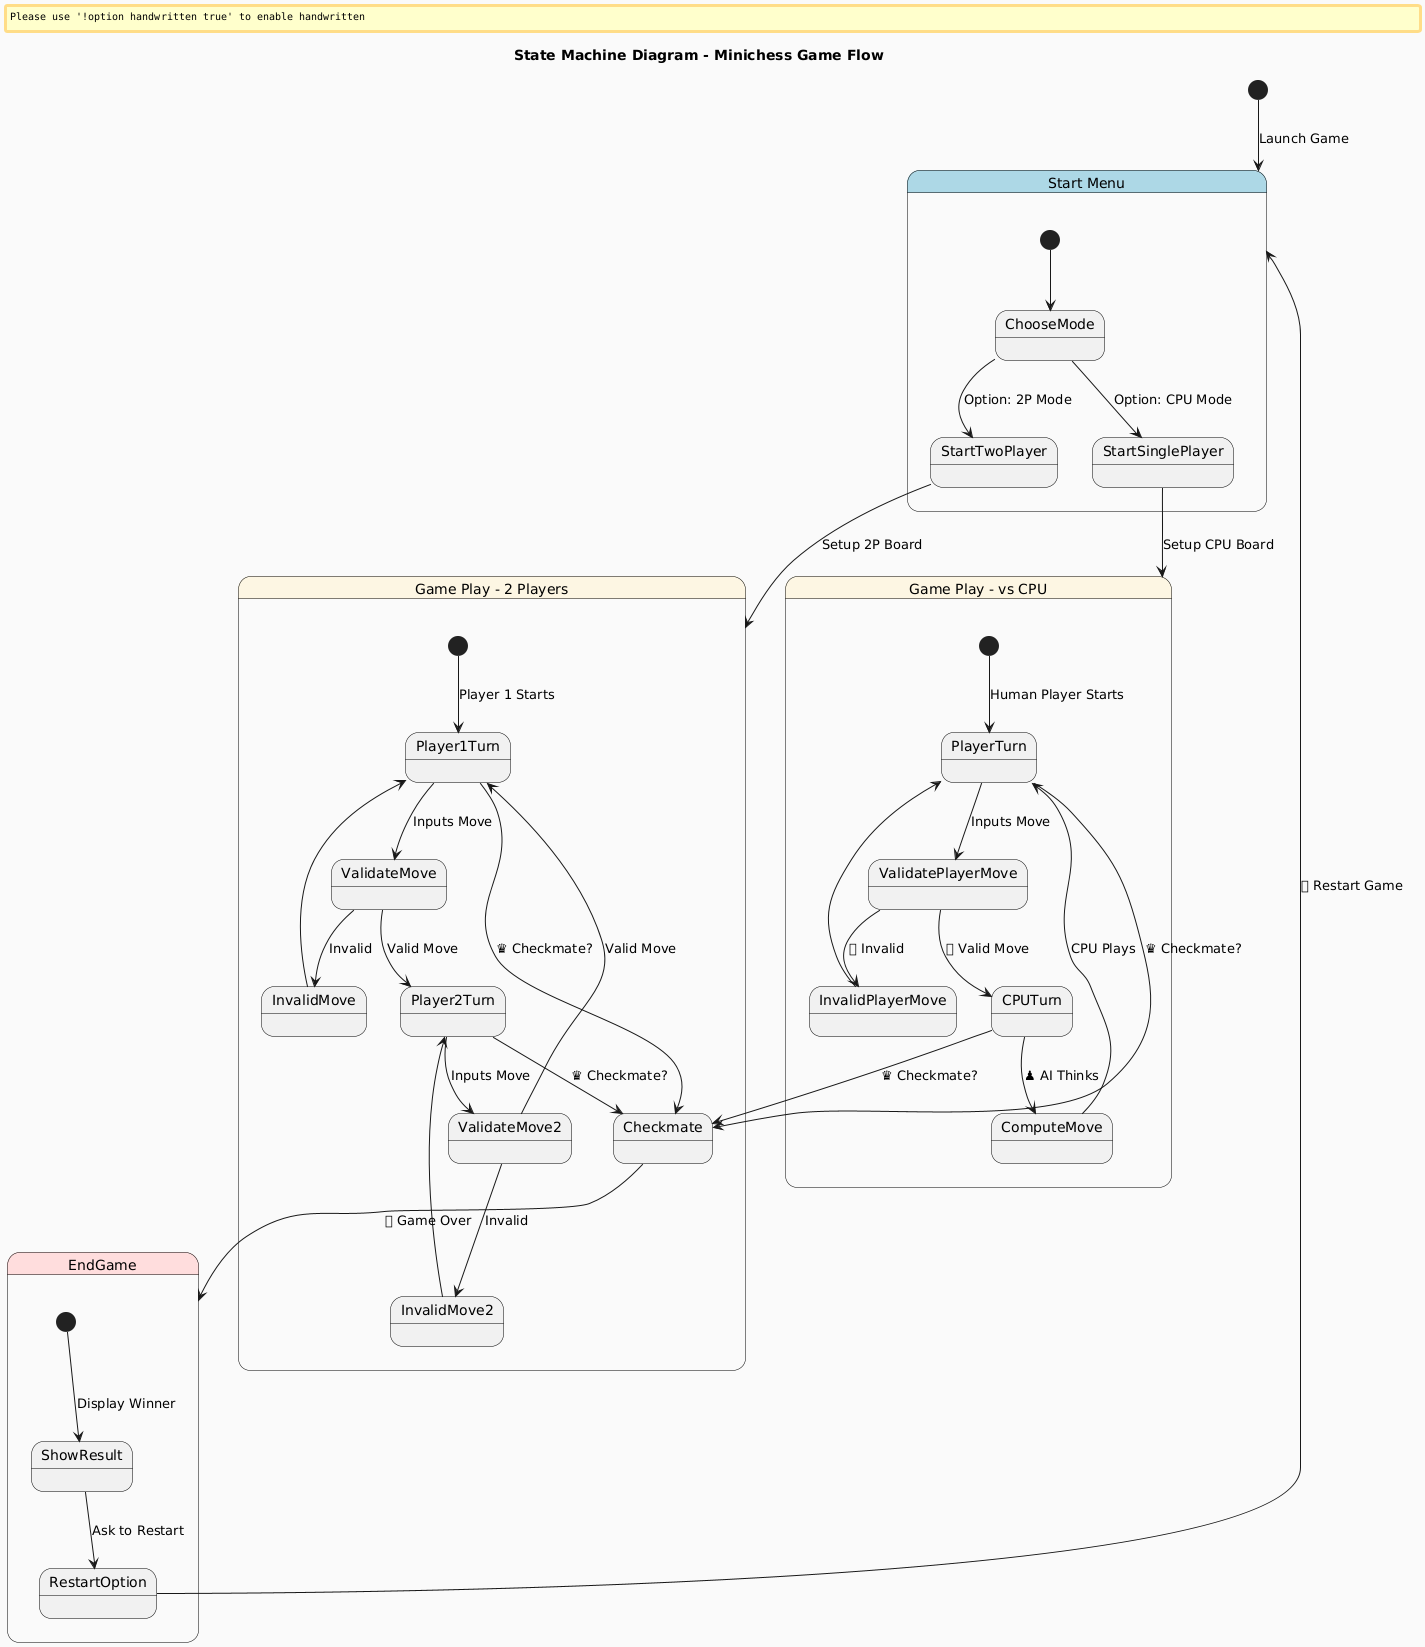

The diagram above was rendered by PlantUML. Its source (embedded in the PNG):
@startuml
' Theme settings (Google-like style)
skinparam backgroundColor #FAFAFA
skinparam handwritten false
skinparam state {
  BackgroundColor<<Start>> LightBlue
  BackgroundColor<<Game>> #FDF6E3
  BackgroundColor<<End>> #FFDDDD
  BorderColor Black
  FontColor Black
}

title  State Machine Diagram - Minichess Game Flow

[*] --> StartMenu :    Launch Game

state "Start Menu" as StartMenu <<Start>> {
    [*] --> ChooseMode
    ChooseMode --> StartTwoPlayer : Option: 2P Mode
    ChooseMode --> StartSinglePlayer : Option: CPU Mode
}

StartTwoPlayer --> GamePlay2P : Setup 2P Board
StartSinglePlayer --> GamePlayCPU : Setup CPU Board

' ----------------- 2 Player Game ------------------
state "Game Play - 2 Players" as GamePlay2P <<Game>> {
    [*] --> Player1Turn : Player 1 Starts

    Player1Turn --> ValidateMove : Inputs Move
    ValidateMove --> InvalidMove : Invalid
    InvalidMove --> Player1Turn

    ValidateMove --> Player2Turn :  Valid Move

    Player2Turn --> ValidateMove2 : Inputs Move
    ValidateMove2 --> InvalidMove2 : Invalid
    InvalidMove2 --> Player2Turn

    ValidateMove2 --> Player1Turn : Valid Move

    Player1Turn --> Checkmate : ♛ Checkmate?
    Player2Turn --> Checkmate : ♛ Checkmate?
}

' ----------------- CPU Game ------------------
state "Game Play - vs CPU" as GamePlayCPU <<Game>> {
    [*] --> PlayerTurn : Human Player Starts

    PlayerTurn --> ValidatePlayerMove : Inputs Move
    ValidatePlayerMove --> InvalidPlayerMove : ❌ Invalid
    InvalidPlayerMove --> PlayerTurn

    ValidatePlayerMove --> CPUTurn : ✅ Valid Move

    CPUTurn --> ComputeMove : ♟ AI Thinks
    ComputeMove --> PlayerTurn : CPU Plays

    PlayerTurn --> Checkmate : ♛ Checkmate?
    CPUTurn --> Checkmate : ♛ Checkmate?
}

Checkmate --> EndGame : 🎉 Game Over

state EndGame <<End>> {
    [*] --> ShowResult : Display Winner
    ShowResult --> RestartOption : Ask to Restart
    RestartOption --> StartMenu : 🔁 Restart Game
}
@enduml